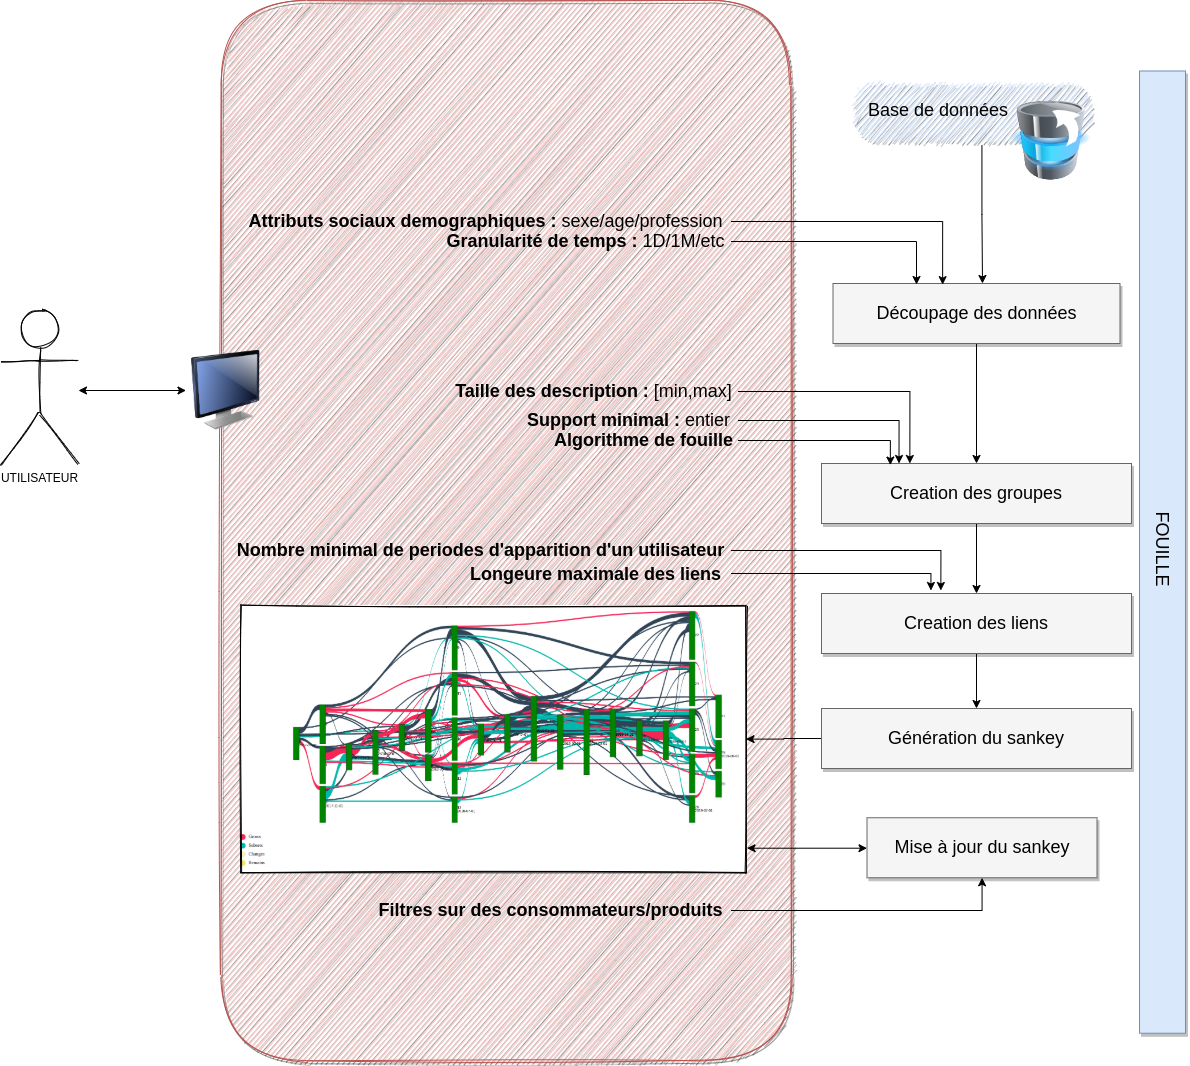

The diagram above was exported from draw.io. Its source (the exported page's mxGraphModel, read from the mxfile embedded in the PNG):
<mxGraphModel dx="3784.5" dy="1376" grid="1" gridSize="10" guides="1" tooltips="1" connect="1" arrows="1" fold="1" page="1" pageScale="1.5" pageWidth="1169" pageHeight="826" background="#ffffff" math="0" shadow="0">
  <root>
    <mxCell id="0" />
    <mxCell id="1" parent="0" />
    <mxCell id="2" value="" style="whiteSpace=wrap;html=1;shadow=1;fontSize=18;fillColor=#f8cecc;strokeColor=#b85450;rounded=1;sketch=1;" vertex="1" parent="1">
      <mxGeometry x="-290" y="930" width="570" height="1060" as="geometry" />
    </mxCell>
    <mxCell id="3" value="" style="shape=image;verticalLabelPosition=bottom;labelBackgroundColor=#ffffff;verticalAlign=top;aspect=fixed;imageAspect=0;image=file:///home/abdelouahab/Downloads/sankey1.png;sketch=1;imageBorder=#000000;" vertex="1" parent="1">
      <mxGeometry x="-270.36" y="1535" width="505.36" height="267.26" as="geometry" />
    </mxCell>
    <mxCell id="4" style="edgeStyle=orthogonalEdgeStyle;rounded=0;orthogonalLoop=1;jettySize=auto;html=1;entryX=0;entryY=0.5;entryDx=0;entryDy=0;startArrow=classic;startFill=1;" edge="1" source="5" target="28" parent="1">
      <mxGeometry relative="1" as="geometry">
        <Array as="points">
          <mxPoint x="-420" y="1320" />
          <mxPoint x="-420" y="1320" />
        </Array>
      </mxGeometry>
    </mxCell>
    <mxCell id="5" value="UTILISATEUR" style="shape=umlActor;verticalLabelPosition=bottom;verticalAlign=top;html=1;outlineConnect=0;rounded=0;shadow=0;glass=0;sketch=1;strokeWidth=1;fillColor=none;" vertex="1" parent="1">
      <mxGeometry x="-510" y="1239" width="77.5" height="155" as="geometry" />
    </mxCell>
    <mxCell id="6" style="edgeStyle=orthogonalEdgeStyle;rounded=0;orthogonalLoop=1;jettySize=auto;html=1;curved=1;" edge="1" source="7" target="12" parent="1">
      <mxGeometry relative="1" as="geometry" />
    </mxCell>
    <mxCell id="7" value="Découpage des données" style="whiteSpace=wrap;html=1;shadow=1;fontSize=18;fillColor=#f5f5f5;strokeColor=#666666;" vertex="1" parent="1">
      <mxGeometry x="322" y="1213" width="287" height="60" as="geometry" />
    </mxCell>
    <mxCell id="8" style="edgeStyle=orthogonalEdgeStyle;rounded=0;orthogonalLoop=1;jettySize=auto;html=1;" edge="1" parent="1">
      <mxGeometry relative="1" as="geometry">
        <mxPoint x="470.92857142857156" y="1075" as="sourcePoint" />
        <mxPoint x="471.5" y="1213" as="targetPoint" />
        <Array as="points">
          <mxPoint x="472" y="1144" />
        </Array>
      </mxGeometry>
    </mxCell>
    <mxCell id="9" style="edgeStyle=orthogonalEdgeStyle;rounded=0;orthogonalLoop=1;jettySize=auto;html=1;entryX=0.291;entryY=0.017;entryDx=0;entryDy=0;entryPerimeter=0;startArrow=none;startFill=0;" edge="1" source="10" target="7" parent="1">
      <mxGeometry relative="1" as="geometry" />
    </mxCell>
    <mxCell id="10" value="&lt;font style=&quot;font-size: 18px&quot;&gt;&lt;b&gt;Granularité de temps : &lt;/b&gt;1D/1M/etc&lt;/font&gt;" style="text;html=1;align=center;verticalAlign=middle;resizable=0;points=[];autosize=1;" vertex="1" parent="1">
      <mxGeometry x="-70" y="1161" width="290" height="20" as="geometry" />
    </mxCell>
    <mxCell id="11" style="edgeStyle=orthogonalEdgeStyle;rounded=0;orthogonalLoop=1;jettySize=auto;html=1;" edge="1" source="12" target="20" parent="1">
      <mxGeometry relative="1" as="geometry" />
    </mxCell>
    <mxCell id="12" value="Creation des groupes" style="whiteSpace=wrap;html=1;shadow=1;fontSize=18;fillColor=#f5f5f5;strokeColor=#666666;" vertex="1" parent="1">
      <mxGeometry x="310.5" y="1393" width="310" height="60" as="geometry" />
    </mxCell>
    <mxCell id="13" style="edgeStyle=orthogonalEdgeStyle;rounded=0;orthogonalLoop=1;jettySize=auto;html=1;entryX=0.25;entryY=0;entryDx=0;entryDy=0;" edge="1" source="14" target="12" parent="1">
      <mxGeometry relative="1" as="geometry" />
    </mxCell>
    <mxCell id="14" value="&lt;font style=&quot;font-size: 18px&quot;&gt;&lt;b&gt;Support minimal : &lt;/b&gt;entier&lt;/font&gt;" style="text;html=1;align=center;verticalAlign=middle;resizable=0;points=[];autosize=1;" vertex="1" parent="1">
      <mxGeometry x="7" y="1340" width="220" height="20" as="geometry" />
    </mxCell>
    <mxCell id="15" style="edgeStyle=orthogonalEdgeStyle;rounded=0;orthogonalLoop=1;jettySize=auto;html=1;entryX=0.285;entryY=0;entryDx=0;entryDy=0;entryPerimeter=0;" edge="1" source="16" target="12" parent="1">
      <mxGeometry relative="1" as="geometry" />
    </mxCell>
    <mxCell id="16" value="&lt;font style=&quot;font-size: 18px&quot;&gt;&lt;b&gt;Taille des description : &lt;/b&gt;[min,max]&lt;/font&gt;" style="text;html=1;align=center;verticalAlign=middle;resizable=0;points=[];autosize=1;" vertex="1" parent="1">
      <mxGeometry x="-63" y="1311" width="290" height="20" as="geometry" />
    </mxCell>
    <mxCell id="17" style="edgeStyle=orthogonalEdgeStyle;rounded=0;orthogonalLoop=1;jettySize=auto;html=1;entryX=0.382;entryY=0.019;entryDx=0;entryDy=0;entryPerimeter=0;" edge="1" source="18" target="7" parent="1">
      <mxGeometry relative="1" as="geometry" />
    </mxCell>
    <mxCell id="18" value="&lt;font style=&quot;font-size: 18px&quot;&gt;&lt;b&gt;Attributs sociaux demographiques : &lt;/b&gt;sexe/age/profession&lt;/font&gt;" style="text;html=1;align=center;verticalAlign=middle;resizable=0;points=[];autosize=1;" vertex="1" parent="1">
      <mxGeometry x="-270" y="1141" width="490" height="20" as="geometry" />
    </mxCell>
    <mxCell id="19" style="edgeStyle=orthogonalEdgeStyle;rounded=0;orthogonalLoop=1;jettySize=auto;html=1;" edge="1" source="20" target="26" parent="1">
      <mxGeometry relative="1" as="geometry" />
    </mxCell>
    <mxCell id="20" value="Creation des liens" style="whiteSpace=wrap;html=1;shadow=1;fontSize=18;fillColor=#f5f5f5;strokeColor=#666666;" vertex="1" parent="1">
      <mxGeometry x="310.5" y="1523" width="310" height="60" as="geometry" />
    </mxCell>
    <mxCell id="21" style="edgeStyle=orthogonalEdgeStyle;rounded=0;orthogonalLoop=1;jettySize=auto;html=1;entryX=0.385;entryY=-0.05;entryDx=0;entryDy=0;entryPerimeter=0;startArrow=none;startFill=0;" edge="1" source="22" target="20" parent="1">
      <mxGeometry relative="1" as="geometry" />
    </mxCell>
    <mxCell id="22" value="&lt;font style=&quot;font-size: 18px&quot;&gt;&lt;b&gt;Nombre minimal de periodes d'apparition d'un utilisateur&lt;/b&gt;&lt;/font&gt;" style="text;html=1;align=center;verticalAlign=middle;resizable=0;points=[];autosize=1;" vertex="1" parent="1">
      <mxGeometry x="-280" y="1470" width="500" height="20" as="geometry" />
    </mxCell>
    <mxCell id="23" style="edgeStyle=orthogonalEdgeStyle;rounded=0;orthogonalLoop=1;jettySize=auto;html=1;entryX=0.353;entryY=-0.05;entryDx=0;entryDy=0;entryPerimeter=0;startArrow=none;startFill=0;" edge="1" source="24" target="20" parent="1">
      <mxGeometry relative="1" as="geometry">
        <Array as="points">
          <mxPoint x="420" y="1503" />
        </Array>
      </mxGeometry>
    </mxCell>
    <mxCell id="24" value="&lt;span style=&quot;font-size: 18px&quot;&gt;&lt;b&gt;Longeure maximale des liens&lt;/b&gt;&lt;/span&gt;" style="text;html=1;align=center;verticalAlign=middle;resizable=0;points=[];autosize=1;" vertex="1" parent="1">
      <mxGeometry x="-50" y="1494" width="270" height="20" as="geometry" />
    </mxCell>
    <mxCell id="25" style="edgeStyle=orthogonalEdgeStyle;rounded=0;orthogonalLoop=1;jettySize=auto;html=1;entryX=1;entryY=0.5;entryDx=0;entryDy=0;" edge="1" source="26" target="3" parent="1">
      <mxGeometry relative="1" as="geometry" />
    </mxCell>
    <mxCell id="26" value="Génération du sankey" style="whiteSpace=wrap;html=1;shadow=1;fontSize=18;fillColor=#f5f5f5;strokeColor=#666666;" vertex="1" parent="1">
      <mxGeometry x="310.5" y="1638" width="310" height="60" as="geometry" />
    </mxCell>
    <mxCell id="27" value="FOUILLE&amp;nbsp;" style="whiteSpace=wrap;html=1;shadow=1;fontSize=18;fillColor=#dae8fc;strokeColor=#6c8ebf;rotation=90;" vertex="1" parent="1">
      <mxGeometry x="170.38" y="1458.62" width="962.25" height="46" as="geometry" />
    </mxCell>
    <mxCell id="28" value="" style="image;html=1;image=img/lib/clip_art/computers/Monitor_128x128.png;rounded=0;shadow=0;glass=0;sketch=0;strokeWidth=1;fillColor=none;" vertex="1" parent="1">
      <mxGeometry x="-325" y="1280" width="80" height="80" as="geometry" />
    </mxCell>
    <mxCell id="29" style="edgeStyle=orthogonalEdgeStyle;rounded=0;orthogonalLoop=1;jettySize=auto;html=1;entryX=0.222;entryY=0.026;entryDx=0;entryDy=0;entryPerimeter=0;startArrow=none;startFill=0;" edge="1" source="30" target="12" parent="1">
      <mxGeometry relative="1" as="geometry" />
    </mxCell>
    <mxCell id="30" value="&lt;font style=&quot;font-size: 18px&quot;&gt;&lt;b&gt;Algorithme de fouille&lt;/b&gt;&lt;/font&gt;" style="text;html=1;align=center;verticalAlign=middle;resizable=0;points=[];autosize=1;" vertex="1" parent="1">
      <mxGeometry x="37" y="1360" width="190" height="20" as="geometry" />
    </mxCell>
    <mxCell id="31" style="edgeStyle=orthogonalEdgeStyle;rounded=0;orthogonalLoop=1;jettySize=auto;html=1;startArrow=none;startFill=0;" edge="1" source="32" target="34" parent="1">
      <mxGeometry relative="1" as="geometry" />
    </mxCell>
    <mxCell id="32" value="&lt;span style=&quot;font-size: 18px&quot;&gt;&lt;b&gt;Filtres sur des consommateurs/produits&lt;/b&gt;&lt;/span&gt;" style="text;html=1;align=center;verticalAlign=middle;resizable=0;points=[];autosize=1;" vertex="1" parent="1">
      <mxGeometry x="-140" y="1830" width="360" height="20" as="geometry" />
    </mxCell>
    <mxCell id="33" style="edgeStyle=orthogonalEdgeStyle;rounded=0;orthogonalLoop=1;jettySize=auto;html=1;entryX=1.002;entryY=0.908;entryDx=0;entryDy=0;entryPerimeter=0;startArrow=classic;startFill=1;" edge="1" source="34" target="3" parent="1">
      <mxGeometry relative="1" as="geometry">
        <Array as="points">
          <mxPoint x="241" y="1777" />
        </Array>
      </mxGeometry>
    </mxCell>
    <mxCell id="34" value="Mise à jour du sankey" style="whiteSpace=wrap;html=1;shadow=1;fontSize=18;fillColor=#f5f5f5;strokeColor=#666666;" vertex="1" parent="1">
      <mxGeometry x="356" y="1747.26" width="230" height="60" as="geometry" />
    </mxCell>
    <mxCell id="35" value="" style="group" vertex="1" connectable="0" parent="1">
      <mxGeometry x="340" y="1010" width="240" height="100" as="geometry" />
    </mxCell>
    <mxCell id="36" value="&amp;nbsp; &amp;nbsp;Base de données&amp;nbsp;" style="whiteSpace=wrap;html=1;shadow=1;fontSize=18;fillColor=#dae8fc;align=left;dashed=1;dashPattern=1 4;rounded=1;glass=1;sketch=1;arcSize=50;strokeColor=none;" vertex="1" parent="35">
      <mxGeometry width="240" height="60" as="geometry" />
    </mxCell>
    <mxCell id="37" value="" style="image;html=1;image=img/lib/clip_art/computers/Database_Move_Stack_128x128.png;rounded=1;sketch=1;strokeWidth=1;fillColor=none;" vertex="1" parent="35">
      <mxGeometry x="160" y="20" width="80" height="80" as="geometry" />
    </mxCell>
  </root>
</mxGraphModel>